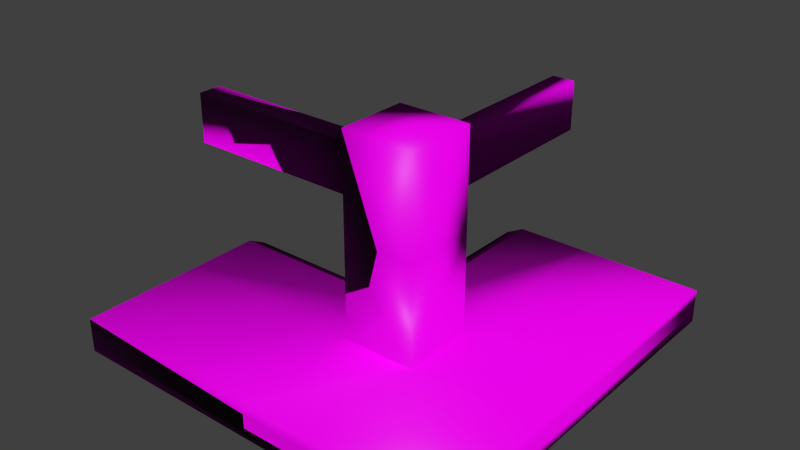 # Source: Sand_Castle_railing_corner_convex.blend  (saved by Blender 2.73.0; exported with 4.5.12 LTS)
import bpy
from mathutils import Matrix  # noqa: F401  (used for matrix-valued properties, if any)

bpy.ops.wm.read_factory_settings(use_empty=True)
scene = bpy.context.scene
scene.name = 'Scene'

# ---- collections
col_collection_1 = bpy.data.collections.new('Collection 1'); scene.collection.children.link(col_collection_1)

# ---- images (referenced by path relative to the original .blend; pixels are not part of the script)
import os
ASSET_DIR = os.environ.get("B2B_ASSET_DIR", "")  # directory of the original .blend (textures are referenced by path, not embedded)
HERE = os.path.dirname(os.path.abspath(__file__))  # packed textures are extracted next to this script under _unpacked/

def load_image(name, relpath, width, height, colorspace="sRGB"):
    """Load a texture the original file referenced (path relative to the .blend, or extracted next to this script)."""
    p = next((c for c in (os.path.join(HERE, relpath), os.path.join(ASSET_DIR, relpath)) if relpath and os.path.exists(c)), "")
    if p:
        img = bpy.data.images.load(p, check_existing=True)
        img.name = name
    else:  # same state as the original file: an image datablock whose file is absent (Cycles renders it pink)
        img = bpy.data.images.new(name, width, height)
        img.source = "FILE"
        img.filepath = "//" + (relpath or name)
    img.colorspace_settings.name = colorspace
    return img
img_sand_normal_jpg = load_image('Sand normal.jpg', 'Sand normal.jpg', 1024, 1024, 'Non-Color')
img_sand_diff_jpg = load_image('Sand diff.jpg', 'Sand diff.jpg', 1024, 1024, 'sRGB')

# ---- materials (node trees are filled in below, after node groups)
mat_material = bpy.data.materials.new('Material')
mat_material.alpha_threshold = 0.0
mat_material.roughness = 0.5
mat_material.line_color = (0.0, 0.0, 0.0, 1.0)

# ---- material node trees
mat_material.use_nodes = True; mat_material.node_tree.nodes.clear()
_N = mat_material.node_tree.nodes; _L = mat_material.node_tree.links
n0 = _N.new('ShaderNodeTexImage'); n0.name = 'Image Texture.001'; n0.location = (-432, 96)
n0.width = 140
n0.image = img_sand_normal_jpg
n1 = _N.new('ShaderNodeBsdfDiffuse'); n1.name = 'Diffuse BSDF'; n1.location = (-30, 339)
n2 = _N.new('ShaderNodeOutputMaterial'); n2.name = 'Material Output'; n2.location = (347, 314)
n3 = _N.new('ShaderNodeAddShader'); n3.name = 'Add Shader'; n3.location = (190, 306)
n4 = _N.new('ShaderNodeBsdfAnisotropic'); n4.name = 'Glossy BSDF'; n4.location = (-21, 217)
n4.distribution = 'GGX'
n4.inputs[1].default_value = 0.4472
n5 = _N.new('ShaderNodeTexImage'); n5.name = 'Image Texture'; n5.location = (-599, 332)
n5.width = 140
n5.image = img_sand_diff_jpg
n6 = _N.new('ShaderNodeRGBToBW'); n6.name = 'RGB to BW'; n6.location = (-424, 277)
n7 = _N.new('ShaderNodeMath'); n7.name = 'Math'; n7.location = (-266, 270)
n7.operation = 'MULTIPLY'
n7.inputs[1].default_value = 0.05
_L.new(n1.outputs[0], n3.inputs[0])
_L.new(n5.outputs[0], n1.inputs[0])
_L.new(n0.outputs[0], n1.inputs[2])
_L.new(n3.outputs[0], n2.inputs[0])
_L.new(n4.outputs[0], n3.inputs[1])
_L.new(n5.outputs[0], n6.inputs[0])
_L.new(n6.outputs[0], n7.inputs[0])
_L.new(n7.outputs[0], n4.inputs[0])
n2.is_active_output = True

# ---- world
world_world = bpy.data.worlds.new('World'); scene.world = world_world
world_world.color = (0.05088, 0.05088, 0.05088)
world_world.use_sun_shadow = False
world_world.sun_shadow_jitter_overblur = 0.0
world_world.cycles.sampling_method = 'MANUAL'
world_world.cycles.sample_map_resolution = 256

# ---- meshes
me_cube_008 = bpy.data.meshes.new('Cube.008')
me_cube_008.from_pydata([(2.98e-07, 2.0, 0.04993), (1.09, 2.0, 0.04993), (0.9938, 2.0, -9.537e-07), (2.98e-07, 2.0, -9.537e-07), (2.98e-07, 2.0, 0.1705), (0.9938, 2.0, 0.1705), (2.98e-07, 2.0, 0.1199), (1.09, 2.0, 0.1199), (1.192e-07, 0.9938, 0.04993), (1.09, 1.09, 0.04993), (0.9938, 0.9938, -9.537e-07), (1.192e-07, 0.9938, -9.537e-07), (1.192e-07, 0.9938, 0.1705), (0.9938, 0.9938, 0.1705), (1.192e-07, 0.9938, 0.1199), (1.09, 1.09, 0.1199), (0.625, 2.0, -9.537e-07), (0.6925, 2.0, 0.04993), (0.625, 2.0, 0.1705), (0.6925, 2.0, 0.1199), (0.625, 0.9938, 0.1705), (0.9938, 0.9938, 1.171), (0.625, 0.9938, 1.171), (0.625, 0.9938, 0.6705), (0.9938, 0.9938, 0.6705), (0.75, 0.9938, 1.046), (0.8688, 0.9938, 1.046), (0.75, 0.9938, 0.7955), (0.8688, 0.9938, 0.7955), (0.75, 2.0, 1.046), (0.8688, 2.0, 1.046), (0.75, 2.0, 0.7955), (0.8688, 2.0, 0.7955), (0.625, 2.384e-07, 0.1705), (2.0, 2.384e-07, 0.04993), (2.0, 1.09, 0.04993), (2.0, 0.9938, -9.537e-07), (2.0, 2.384e-07, -9.537e-07), (0.625, 2.384e-07, -9.537e-07), (0.625, 2.384e-07, 0.04993), (2.0, 2.384e-07, 0.1705), (2.0, 0.9938, 0.1705), (2.0, 2.384e-07, 0.1199), (2.0, 1.09, 0.1199), (0.625, 0.625, 0.6705), (0.9938, 2.384e-07, 0.04993), (0.625, 0.625, 1.171), (0.625, 0.625, 0.1705), (0.9938, 2.384e-07, -9.537e-07), (0.9938, 2.384e-07, 0.1705), (1.192e-07, 0.625, 0.1199), (0.9938, 2.384e-07, 0.1199), (1.192e-07, 0.625, 0.1705), (2.0, 0.625, -9.537e-07), (2.0, 0.6925, 0.04993), (2.0, 0.625, 0.1705), (2.0, 0.6925, 0.1199), (0.9938, 0.625, 0.1705), (1.192e-07, 0.625, -9.537e-07), (0.9938, 0.625, 1.171), (0.9938, 0.625, 0.6705), (1.192e-07, 0.625, 0.04993), (0.9938, 0.75, 1.046), (0.9938, 0.8688, 1.046), (0.9938, 0.75, 0.7955), (0.9938, 0.8688, 0.7955), (2.0, 0.75, 1.046), (2.0, 0.8688, 1.046), (2.0, 0.75, 0.7955), (2.0, 0.8688, 0.7955), (0.625, 2.384e-07, 0.1199), (1.192e-07, -2.384e-07, 0.1199), (1.192e-07, -2.384e-07, 0.1705), (1.192e-07, -2.384e-07, -9.537e-07), (1.192e-07, -2.384e-07, 0.04993), (0.625, 0.9938, -9.537e-07), (0.9938, 0.625, -9.537e-07), (0.625, 0.625, -9.537e-07)], [], [(11, 8, 0, 3), (16, 17, 1, 2), (20, 18, 4, 12), (19, 18, 5, 7), (14, 12, 4, 6), (8, 14, 6, 0), (17, 19, 7, 1), (1, 7, 15, 9), (2, 1, 9, 10), (7, 5, 13, 15), (0, 6, 19, 17), (6, 4, 18, 19), (13, 5, 18, 20), (3, 0, 17, 16), (27, 31, 32, 28), (20, 23, 24, 13), (25, 22, 21, 26), (27, 23, 22, 25), (26, 21, 24, 28), (28, 24, 23, 27), (31, 29, 30, 32), (28, 32, 30, 26), (25, 29, 31, 27), (26, 30, 29, 25), (48, 37, 34, 45), (53, 36, 35, 54), (57, 49, 40, 55), (56, 43, 41, 55), (51, 42, 40, 49), (45, 34, 42, 51), (54, 35, 43, 56), (21, 22, 46, 59), (36, 10, 9, 35), (35, 9, 15, 43), (60, 59, 46, 44), (43, 15, 13, 41), (60, 44, 47, 57), (34, 54, 56, 42), (42, 56, 55, 40), (22, 23, 44, 46), (37, 53, 54, 34), (64, 65, 69, 68), (23, 20, 47, 44), (14, 8, 61, 50), (64, 62, 59, 60), (12, 14, 50, 52), (8, 11, 58, 61), (68, 69, 67, 66), (65, 63, 67, 69), (62, 64, 68, 66), (63, 62, 66, 67), (13, 57, 55, 41), (57, 13, 24, 60), (62, 63, 21, 59), (63, 65, 24, 21), (65, 64, 60, 24), (45, 39, 38, 48), (49, 33, 70, 51), (51, 70, 39, 45), (12, 52, 47, 20), (57, 47, 33, 49), (50, 61, 74, 71), (52, 50, 71, 72), (61, 58, 73, 74), (52, 72, 33, 47), (33, 72, 71, 70), (70, 71, 74, 39), (39, 74, 73, 38), (75, 16, 2, 10), (16, 75, 11, 3), (76, 10, 36, 53), (53, 37, 48, 76), (75, 10, 76, 77), (38, 77, 76, 48), (58, 11, 75, 77), (58, 77, 38, 73)])
me_cube_008.polygons.foreach_set('use_smooth', [True] * 76)
_uv = me_cube_008.uv_layers.new(name='UVMap')
_uv.uv.foreach_set('vector', [0.727, 0.7486, 0.7395, 0.7486, 0.7395, 1.0, 0.727, 1.0, 0.8123, 0.6165, 0.7998, 0.5996, 0.7998, 0.5002, 0.8123, 0.5243, 0.2518, 0.1564, 0.0004992, 0.1561, 0.000499, 0.0, 0.2518, 0.0003912, 0.7823, 0.5996, 0.7696, 0.6165, 0.7696, 0.5243, 0.7823, 0.5002, 0.757, 0.7486, 0.7696, 0.7486, 0.7696, 1.0, 0.757, 1.0, 0.7395, 0.7486, 0.757, 0.7486, 0.757, 1.0, 0.7395, 1.0, 0.7998, 0.5996, 0.7823, 0.5996, 0.7823, 0.5002, 0.7998, 0.5002, 0.477, 0.5002, 0.4945, 0.5002, 0.4945, 0.7276, 0.477, 0.7276, 0.5005, 0.2521, 0.5, 0.2275, 0.7272, 0.2272, 0.7518, 0.2517, 0.0, 0.2727, 0.0004992, 0.2482, 0.2518, 0.2485, 0.2272, 0.2731, 0.7998, 0.7727, 0.7823, 0.7727, 0.7823, 0.5996, 0.7998, 0.5996, 0.7823, 0.7727, 0.7696, 0.7727, 0.7696, 0.6165, 0.7823, 0.5996, 0.2518, 0.2485, 0.0004992, 0.2482, 0.0004992, 0.1561, 0.2518, 0.1564, 0.8123, 0.7727, 0.7998, 0.7727, 0.7998, 0.5996, 0.8123, 0.6165, 0.8123, 0.7515, 0.8123, 0.5002, 0.8419, 0.5003, 0.8419, 0.7515, 0.5, 0.7501, 0.5, 0.6252, 0.5922, 0.6252, 0.5922, 0.7501, 0.5312, 0.5315, 0.5, 0.5002, 0.5922, 0.5002, 0.5609, 0.5315, 0.5312, 0.5939, 0.5, 0.6252, 0.5, 0.5002, 0.5312, 0.5315, 0.5609, 0.5315, 0.5922, 0.5002, 0.5922, 0.6252, 0.5609, 0.5939, 0.5609, 0.5939, 0.5922, 0.6252, 0.5, 0.6252, 0.5312, 0.5939, 0.6516, 0.7501, 0.6516, 0.8126, 0.6219, 0.8126, 0.6219, 0.7501, 0.3094, 0.7517, 0.3094, 0.5002, 0.3718, 0.5002, 0.3718, 0.7517, 0.1844, 0.7517, 0.1844, 0.5002, 0.2469, 0.5002, 0.2469, 0.7517, 0.9013, 0.5002, 0.9013, 0.7515, 0.8716, 0.7515, 0.8716, 0.5003, 0.6844, 0.7517, 0.6844, 0.5002, 0.6969, 0.5002, 0.6969, 0.7517, 0.4343, 0.6165, 0.4343, 0.5243, 0.4468, 0.5002, 0.4468, 0.5996, 0.3439, 0.2487, 0.5, 0.2489, 0.5, 0.5002, 0.3439, 0.4999, 0.4643, 0.5996, 0.4643, 0.5002, 0.477, 0.5243, 0.477, 0.6165, 0.7144, 0.7517, 0.7144, 0.5002, 0.727, 0.5002, 0.727, 0.7517, 0.6969, 0.7517, 0.6969, 0.5002, 0.7144, 0.5002, 0.7144, 0.7517, 0.4468, 0.5996, 0.4468, 0.5002, 0.4643, 0.5002, 0.4643, 0.5996, 0.5, 0.8422, 0.5, 0.7501, 0.5921, 0.7503, 0.5921, 0.8424, 0.7518, 0.0004494, 0.7518, 0.2517, 0.7272, 0.2272, 0.7272, 0.0, 0.9485, 0.5002, 0.9485, 0.7276, 0.931, 0.7276, 0.931, 0.5002, 0.5922, 0.6252, 0.5922, 0.5002, 0.6844, 0.5002, 0.6844, 0.6252, 0.2272, 0.5002, 0.2272, 0.2731, 0.2518, 0.2485, 0.2518, 0.4998, 0.5922, 0.6252, 0.6844, 0.6252, 0.6844, 0.7501, 0.5922, 0.7501, 0.4468, 0.7727, 0.4468, 0.5996, 0.4643, 0.5996, 0.4643, 0.7727, 0.4643, 0.7727, 0.4643, 0.5996, 0.477, 0.6165, 0.477, 0.7727, 0.09219, 0.7501, 0.09219, 0.6252, 0.1844, 0.6252, 0.1844, 0.7501, 0.4343, 0.7727, 0.4343, 0.6165, 0.4468, 0.5996, 0.4468, 0.7727, 0.8419, 0.5003, 0.8716, 0.5002, 0.8716, 0.7515, 0.8419, 0.7515, 0.09219, 0.6252, 0.09219, 0.5002, 0.1844, 0.5002, 0.1844, 0.6252, 0.757, 0.7486, 0.7395, 0.7486, 0.7395, 0.6564, 0.757, 0.6564, 0.03124, 0.6564, 0.03124, 0.7189, 2.98e-08, 0.7501, 1.49e-08, 0.6252, 0.7696, 0.7486, 0.757, 0.7486, 0.757, 0.6564, 0.7696, 0.6564, 0.7395, 0.7486, 0.727, 0.7486, 0.727, 0.6564, 0.7395, 0.6564, 0.5922, 0.7501, 0.6219, 0.7501, 0.6219, 0.8126, 0.5922, 0.8126, 0.4343, 0.7517, 0.3718, 0.7517, 0.3718, 0.5002, 0.4343, 0.5002, 0.2469, 0.5002, 0.3094, 0.5002, 0.3094, 0.7517, 0.2469, 0.7517, 0.931, 0.7515, 0.9013, 0.7515, 0.9013, 0.5002, 0.931, 0.5003, 0.2518, 0.2485, 0.3439, 0.2487, 0.3439, 0.4999, 0.2518, 0.4998, 0.0, 0.5002, 0.09219, 0.5002, 0.09219, 0.6252, 1.49e-08, 0.6252, 0.03124, 0.7189, 0.06095, 0.7189, 0.09219, 0.7501, 2.98e-08, 0.7501, 0.06095, 0.7189, 0.06095, 0.6564, 0.09219, 0.6252, 0.09219, 0.7501, 0.06095, 0.6564, 0.03124, 0.6564, 1.49e-08, 0.6252, 0.09219, 0.6252, 0.6969, 0.7517, 0.6969, 0.8438, 0.6844, 0.8438, 0.6844, 0.7517, 0.727, 0.7517, 0.727, 0.8438, 0.7144, 0.8438, 0.7144, 0.7517, 0.7144, 0.7517, 0.7144, 0.8438, 0.6969, 0.8438, 0.6969, 0.7517, 0.2518, 0.0003912, 0.3439, 0.0005345, 0.3439, 0.1566, 0.2518, 0.1564, 0.3439, 0.2487, 0.3439, 0.1566, 0.5, 0.1568, 0.5, 0.2489, 0.757, 0.6564, 0.7395, 0.6564, 0.7395, 0.5002, 0.757, 0.5002, 0.7696, 0.6564, 0.757, 0.6564, 0.757, 0.5002, 0.7696, 0.5002, 0.7395, 0.6564, 0.727, 0.6564, 0.727, 0.5002, 0.7395, 0.5002, 0.3439, 0.0005345, 0.5, 0.0007775, 0.5, 0.1568, 0.3439, 0.1566, 0.727, 0.8438, 0.727, 1.0, 0.7144, 1.0, 0.7144, 0.8438, 0.7144, 0.8438, 0.7144, 1.0, 0.6969, 1.0, 0.6969, 0.8438, 0.6969, 0.8438, 0.6969, 1.0, 0.6844, 1.0, 0.6844, 0.8438, 0.7518, 0.3438, 0.5005, 0.3442, 0.5005, 0.2521, 0.7518, 0.2517, 0.5005, 0.3442, 0.7518, 0.3438, 0.7518, 0.4998, 0.5005, 0.5002, 0.8439, 0.2515, 0.7518, 0.2517, 0.7518, 0.0004494, 0.8439, 0.0003091, 0.8439, 0.0003091, 1.0, 7.146e-05, 1.0, 0.2513, 0.8439, 0.2515, 0.7518, 0.3438, 0.7518, 0.2517, 0.8439, 0.2515, 0.8439, 0.3436, 1.0, 0.3434, 0.8439, 0.3436, 0.8439, 0.2515, 1.0, 0.2513, 0.8439, 0.4997, 0.7518, 0.4998, 0.7518, 0.3438, 0.8439, 0.3436, 0.8439, 0.4997, 0.8439, 0.3436, 1.0, 0.3434, 1.0, 0.4995])
me_cube_008.materials.append(mat_material)
me_cube_008.use_remesh_preserve_volume = False
me_cube_008.use_remesh_preserve_attributes = False
me_cube_008.use_mirror_vertex_groups = False
me_cube_008.update()

# ---- objects
ob_railing_corner_002 = bpy.data.objects.new('railing corner.002', me_cube_008)

# ---- transforms, parenting, visibility, modifiers, constraints
ob_railing_corner_002.location = (0.0, 0.0, 0.0)
ob_railing_corner_002.rotation_euler = (0.0, -0.0, 1.571)
ob_railing_corner_002.lock_rotations_4d = False
ob_railing_corner_002.empty_display_type = 'ARROWS'
ob_railing_corner_002.lineart.crease_threshold = 0.0

# ---- collection membership
col_collection_1.objects.link(ob_railing_corner_002)

# ---- scene / render settings (as saved in the file)
scene.frame_start = 1; scene.frame_end = 250; scene.frame_set(1)
scene.render.engine = 'CYCLES'
scene.render.resolution_percentage = 50
scene.render.dither_intensity = 0.0
scene.cycles.use_denoising = False
scene.cycles.samples = 1000
scene.cycles.sampling_pattern = 'TABULATED_SOBOL'
scene.cycles.light_sampling_threshold = 0.0
scene.cycles.use_adaptive_sampling = False
scene.cycles.use_light_tree = False
scene.cycles.blur_glossy = 0.0
scene.cycles.pixel_filter_type = 'GAUSSIAN'
scene.cycles.sample_clamp_indirect = 0.0
scene.view_settings.view_transform = 'Standard'
bpy.context.view_layer.update()

# ---- added for rendering (the .blend has no active camera and no usable light): camera, sun
cam_auto = bpy.data.cameras.new('AutoCamera')
cam_auto.lens = 50.0
cam_auto.sensor_width = 36.0
cam_auto.clip_end = 1000.0
ob_auto_camera = bpy.data.objects.new('AutoCamera', cam_auto)
scene.collection.objects.link(ob_auto_camera)
ob_auto_camera.location = (1.83218, -2.39862, 2.85102)
ob_auto_camera.rotation_euler = (1.09748, -7.21219e-08, 0.694738)
scene.camera = ob_auto_camera
light_auto_sun = bpy.data.lights.new('AutoSun', 'SUN')
light_auto_sun.energy = 3.0
light_auto_sun.angle = 0.0523599
ob_auto_sun = bpy.data.objects.new('AutoSun', light_auto_sun)
scene.collection.objects.link(ob_auto_sun)
ob_auto_sun.rotation_euler = (0.872665, 0.174533, 0.523599)
bpy.context.view_layer.update()
